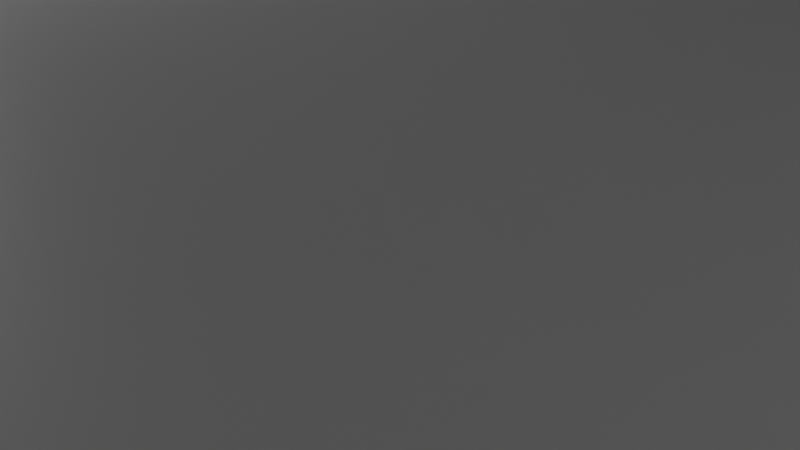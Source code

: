 # Source: untitled.blend  (saved by Blender 3.3.6; exported with 4.5.12 LTS)
import bpy
from mathutils import Matrix  # noqa: F401  (used for matrix-valued properties, if any)

bpy.ops.wm.read_factory_settings(use_empty=True)
scene = bpy.context.scene
scene.name = 'Scene'

# ---- collections
col_collection = bpy.data.collections.new('Collection'); scene.collection.children.link(col_collection)

# ---- materials (node trees are filled in below, after node groups)
mat_material = bpy.data.materials.new('Material')
mat_material.alpha_threshold = 0.0
mat_material.use_transparent_shadow = False
mat_material.roughness = 0.5
mat_material.line_color = (0.0, 0.0, 0.0, 1.0)

# ---- material node trees
mat_material.use_nodes = True; mat_material.node_tree.nodes.clear()
_N = mat_material.node_tree.nodes; _L = mat_material.node_tree.links
n0 = _N.new('ShaderNodeOutputMaterial'); n0.name = 'Material Output'; n0.location = (300, 300)
n1 = _N.new('ShaderNodeBsdfPrincipled'); n1.name = 'Principled BSDF'; n1.location = (10, 300)
n1.distribution = 'GGX'
n1.subsurface_method = 'RANDOM_WALK_SKIN'
n1.inputs[3].default_value = 1.45
n1.inputs[27].default_value = (0.0, 0.0, 0.0, 1.0)
n1.inputs[28].default_value = 1.0
_L.new(n1.outputs[0], n0.inputs[0])
n0.is_active_output = True

# ---- world
world_world = bpy.data.worlds.new('World'); scene.world = world_world
world_world.use_nodes = True; world_world.node_tree.nodes.clear()
_N = world_world.node_tree.nodes; _L = world_world.node_tree.links
n0 = _N.new('ShaderNodeOutputWorld'); n0.name = 'World Output'; n0.location = (300, 300)
n1 = _N.new('ShaderNodeBackground'); n1.name = 'Background'; n1.location = (10, 300)
n1.inputs[0].default_value = (0.05088, 0.05088, 0.05088, 1.0)
_L.new(n1.outputs[0], n0.inputs[0])
n0.is_active_output = True
world_world.color = (0.05088, 0.05088, 0.05088)
world_world.use_sun_shadow = False
world_world.sun_shadow_jitter_overblur = 0.0

# ---- cameras
cam_camera = bpy.data.cameras.new('Camera')
cam_camera.clip_end = 100.0
cam_camera.ortho_scale = 7.314

# ---- lights
light_light = bpy.data.lights.new('Light', 'POINT')
light_light.transmission_factor = 0.0
light_light.energy = 1000.0
light_light.shadow_soft_size = 0.1
light_light.shadow_maximum_resolution = 0.006
light_light.use_absolute_resolution = True
light_light_001 = bpy.data.lights.new('Light.001', 'POINT')
light_light_001.transmission_factor = 0.0
light_light_001.energy = 1000.0
light_light_001.shadow_soft_size = 0.1
light_light_001.shadow_maximum_resolution = 0.006
light_light_001.use_absolute_resolution = True

# ---- meshes
me_cube = bpy.data.meshes.new('Cube')
me_cube.from_pydata([(1.0, 1.0, 1.0), (1.0, 1.0, -1.0), (1.0, -1.0, 1.0), (1.0, -1.0, -1.0), (-1.0, 1.0, 1.0), (-1.0, 1.0, -1.0), (-1.0, -1.0, 1.0), (-1.0, -1.0, -1.0)], [], [(0, 4, 6, 2), (3, 2, 6, 7), (7, 6, 4, 5), (5, 1, 3, 7), (1, 0, 2, 3), (5, 4, 0, 1)])
_uv = me_cube.uv_layers.new(name='UVMap')
_uv.uv.foreach_set('vector', [0.625, 0.5, 0.875, 0.5, 0.875, 0.75, 0.625, 0.75, 0.375, 0.75, 0.625, 0.75, 0.625, 1.0, 0.375, 1.0, 0.375, 0.0, 0.625, 0.0, 0.625, 0.25, 0.375, 0.25, 0.125, 0.5, 0.375, 0.5, 0.375, 0.75, 0.125, 0.75, 0.375, 0.5, 0.625, 0.5, 0.625, 0.75, 0.375, 0.75, 0.375, 0.25, 0.625, 0.25, 0.625, 0.5, 0.375, 0.5])
me_cube.materials.append(mat_material)
me_cube.use_mirror_vertex_groups = False
me_cube.update()
me_cube_001 = bpy.data.meshes.new('Cube.001')
me_cube_001.from_pydata([(-1.0, -1.0, -1.0), (-1.0, -1.0, 1.0), (-1.0, 1.0, -1.0), (-1.0, 1.0, 1.0), (1.0, -0.4756, 0.3332), (1.0, -0.798, 0.8006), (1.0, 0.5018, 0.3389), (1.0, 0.798, 0.8006), (1.0, 1.0, 1.0), (1.0, 0.478, 0.2511), (1.0, -0.478, 0.2511), (1.0, -1.0, 1.0), (10.66, 0.798, 1.319), (10.66, 0.798, 1.15), (10.66, -0.798, 1.15), (10.66, -0.798, 1.319), (10.66, 4.215, 1.68), (10.66, 4.215, 0.7882), (10.66, -4.215, 0.7882), (10.66, -4.215, 1.68), (11.65, 1.144, 1.295), (11.65, 1.144, 1.028), (11.65, -1.144, 1.028), (11.65, -1.144, 1.295), (1.0, -1.0, -1.0), (1.0, 1.0, -1.0), (1.0, -0.798, 0.6317), (1.0, 0.798, 0.6317), (5.245, -0.478, 0.7845), (5.245, 0.478, 0.7845), (5.245, -0.4756, 0.8666), (5.245, 0.5018, 0.8723), (6.276, -0.478, 0.9148), (6.276, 0.478, 0.9148), (11.65, 4.215, 1.68), (11.65, 4.215, 0.7882), (11.65, -4.215, 0.7882), (11.65, -4.215, 1.68), (11.65, 1.45, 1.331), (11.65, 1.45, 0.9917), (11.65, -1.45, 0.9917), (11.65, -1.45, 1.331), (11.65, 1.45, 1.331), (11.65, 1.45, 0.9917), (11.65, -1.45, 0.9917), (11.65, -1.45, 1.331), (11.65, 1.144, 1.295), (11.65, 1.144, 1.028), (11.65, -1.144, 1.028), (11.65, -1.144, 1.295), (11.67, 1.45, 1.331), (11.67, 1.45, 0.9917), (11.67, -1.45, 0.9917), (11.67, -1.45, 1.331), (11.67, 1.144, 1.295), (11.67, 1.144, 1.028), (11.67, -1.144, 1.028), (11.67, -1.144, 1.295)], [], [(0, 1, 3, 2), (2, 3, 8, 25), (7, 5, 15, 12), (24, 11, 1, 0), (2, 25, 24, 0), (8, 3, 1, 11), (7, 27, 25, 8), (4, 10, 28, 30), (5, 7, 8, 11), (26, 5, 11, 24), (15, 14, 18, 19), (27, 7, 12, 13), (5, 26, 14, 15), (26, 27, 13, 14), (16, 19, 37, 34), (14, 13, 17, 18), (12, 15, 19, 16), (13, 12, 16, 17), (21, 20, 23, 22), (17, 16, 34, 35), (19, 18, 36, 37), (18, 17, 35, 36), (9, 10, 24, 25), (4, 6, 27, 26), (6, 9, 25, 27), (10, 4, 26, 24), (31, 30, 28, 29), (6, 4, 30, 31), (9, 6, 31, 29), (10, 9, 29, 28), (28, 29, 33, 32), (28, 32, 30), (29, 33, 31), (35, 34, 37, 36), (23, 20, 46, 49), (40, 39, 43, 44), (41, 40, 44, 45), (21, 22, 48, 47), (48, 49, 57, 56), (43, 42, 50, 51), (42, 45, 53, 50), (46, 47, 55, 54), (20, 21, 47, 46), (38, 41, 45, 42), (22, 23, 49, 48), (39, 38, 42, 43), (47, 48, 56, 55), (45, 44, 52, 53), (44, 43, 51, 52), (49, 46, 54, 57)])
_uv = me_cube_001.uv_layers.new(name='UVMap')
_uv.uv.foreach_set('vector', [0.375, 0.0, 0.625, 0.0, 0.625, 0.25, 0.375, 0.25, 0.375, 0.25, 0.625, 0.25, 0.625, 0.5, 0.375, 0.5, 0.5355, 0.5895, 0.5355, 0.6605, 0.5355, 0.6605, 0.5355, 0.5895, 0.375, 0.75, 0.625, 0.75, 0.625, 1.0, 0.375, 1.0, 0.125, 0.5, 0.375, 0.5, 0.375, 0.75, 0.125, 0.75, 0.625, 0.5, 0.875, 0.5, 0.875, 0.75, 0.625, 0.75, 0.5355, 0.5895, 0.4645, 0.5895, 0.375, 0.5, 0.625, 0.5, 0.4308, 0.6443, 0.4087, 0.6555, 0.4087, 0.6555, 0.4308, 0.6443, 0.5355, 0.6605, 0.5355, 0.5895, 0.625, 0.5, 0.625, 0.75, 0.4645, 0.6605, 0.5355, 0.6605, 0.625, 0.75, 0.375, 0.75, 0.5355, 0.6605, 0.4645, 0.6605, 0.4645, 0.6605, 0.5355, 0.6605, 0.4645, 0.5895, 0.5355, 0.5895, 0.5355, 0.5895, 0.4645, 0.5895, 0.5355, 0.6605, 0.4645, 0.6605, 0.4645, 0.6605, 0.5355, 0.6605, 0.4645, 0.6605, 0.4645, 0.5895, 0.4645, 0.5895, 0.4645, 0.6605, 0.5355, 0.5895, 0.5355, 0.6605, 0.5355, 0.6605, 0.5355, 0.5895, 0.4645, 0.6605, 0.4645, 0.5895, 0.4645, 0.5895, 0.4645, 0.6605, 0.5355, 0.5895, 0.5355, 0.6605, 0.5355, 0.6605, 0.5355, 0.5895, 0.4645, 0.5895, 0.5355, 0.5895, 0.5355, 0.5895, 0.4645, 0.5895, 0.4893, 0.5926, 0.5107, 0.5926, 0.5107, 0.6574, 0.4893, 0.6574, 0.4645, 0.5895, 0.5355, 0.5895, 0.5355, 0.5895, 0.4645, 0.5895, 0.5355, 0.6605, 0.4645, 0.6605, 0.4645, 0.6605, 0.5355, 0.6605, 0.4645, 0.6605, 0.4645, 0.5895, 0.4645, 0.5895, 0.4645, 0.6605, 0.4087, 0.5945, 0.4087, 0.6555, 0.375, 0.75, 0.375, 0.5, 0.4308, 0.6443, 0.4308, 0.6057, 0.4645, 0.5895, 0.4645, 0.6605, 0.4308, 0.6057, 0.4087, 0.5945, 0.375, 0.5, 0.4645, 0.5895, 0.4087, 0.6555, 0.4308, 0.6443, 0.4645, 0.6605, 0.375, 0.75, 0.4308, 0.6057, 0.4308, 0.6443, 0.4087, 0.6555, 0.4087, 0.5945, 0.4308, 0.6057, 0.4308, 0.6443, 0.4308, 0.6443, 0.4308, 0.6057, 0.4087, 0.5945, 0.4308, 0.6057, 0.4308, 0.6057, 0.4087, 0.5945, 0.4087, 0.6555, 0.4087, 0.5945, 0.4087, 0.5945, 0.4087, 0.6555, 0.4087, 0.6555, 0.4087, 0.5945, 0.4087, 0.5945, 0.4087, 0.6555, 0.4087, 0.6555, 0.4087, 0.6555, 0.4308, 0.6443, 0.4087, 0.5945, 0.4087, 0.5945, 0.4308, 0.6057, 0.4645, 0.5895, 0.5355, 0.5895, 0.5355, 0.6605, 0.4645, 0.6605, 0.5107, 0.6574, 0.5107, 0.5926, 0.5107, 0.5926, 0.5107, 0.6574, 0.4865, 0.6582, 0.4865, 0.5918, 0.4865, 0.5918, 0.4865, 0.6582, 0.5135, 0.6582, 0.4865, 0.6582, 0.4865, 0.6582, 0.5135, 0.6582, 0.4893, 0.5926, 0.4893, 0.6574, 0.4893, 0.6574, 0.4893, 0.5926, 0.4893, 0.6574, 0.5107, 0.6574, 0.5107, 0.6574, 0.4893, 0.6574, 0.4865, 0.5918, 0.5135, 0.5918, 0.5135, 0.5918, 0.4865, 0.5918, 0.5135, 0.5918, 0.5135, 0.6582, 0.5135, 0.6582, 0.5135, 0.5918, 0.5107, 0.5926, 0.4893, 0.5926, 0.4893, 0.5926, 0.5107, 0.5926, 0.5107, 0.5926, 0.4893, 0.5926, 0.4893, 0.5926, 0.5107, 0.5926, 0.5135, 0.5918, 0.5135, 0.6582, 0.5135, 0.6582, 0.5135, 0.5918, 0.4893, 0.6574, 0.5107, 0.6574, 0.5107, 0.6574, 0.4893, 0.6574, 0.4865, 0.5918, 0.5135, 0.5918, 0.5135, 0.5918, 0.4865, 0.5918, 0.4893, 0.5926, 0.4893, 0.6574, 0.4893, 0.6574, 0.4893, 0.5926, 0.5135, 0.6582, 0.4865, 0.6582, 0.4865, 0.6582, 0.5135, 0.6582, 0.4865, 0.6582, 0.4865, 0.5918, 0.4865, 0.5918, 0.4865, 0.6582, 0.5107, 0.6574, 0.5107, 0.5926, 0.5107, 0.5926, 0.5107, 0.6574])
me_cube_001.update()
me_circle = bpy.data.meshes.new('Circle')
me_circle.from_pydata([(0.0, 1.0, 0.0), (-0.1951, 0.9808, 0.0), (-0.3827, 0.9239, 0.0), (-0.5556, 0.8315, 0.0), (-0.7071, 0.7071, 0.0), (-0.8315, 0.5556, 0.0), (-0.9239, 0.3827, 0.0), (-0.9808, 0.1951, 0.0), (-1.0, 0.0, 0.0), (-0.9808, -0.1951, 0.0), (-0.9239, -0.3827, 0.0), (-0.8315, -0.5556, 0.0), (-0.7071, -0.7071, 0.0), (-0.5556, -0.8315, 0.0), (-0.3827, -0.9239, 0.0), (-0.1951, -0.9808, 0.0), (0.0, -1.0, 0.0), (0.1951, -0.9808, 0.0), (0.3827, -0.9239, 0.0), (0.5556, -0.8315, 0.0), (0.7071, -0.7071, 0.0), (0.8315, -0.5556, 0.0), (0.9239, -0.3827, 0.0), (0.9808, -0.1951, 0.0), (1.0, 0.0, 0.0), (0.9808, 0.1951, 0.0), (0.9239, 0.3827, 0.0), (0.8315, 0.5556, 0.0), (0.7071, 0.7071, 0.0), (0.5556, 0.8315, 0.0), (0.3827, 0.9239, 0.0), (0.1951, 0.9808, 0.0), (-5.14e-10, 0.9575, 0.0), (-0.1868, 0.9391, 0.0), (-0.3664, 0.8847, 0.0), (-0.532, 0.7962, 0.0), (-0.6771, 0.6771, 0.0), (-0.7962, 0.532, 0.0), (-0.8847, 0.3664, 0.0), (-0.9391, 0.1868, 0.0), (-0.9575, 6.326e-10, 0.0), (-0.9391, -0.1868, 0.0), (-0.8847, -0.3664, 0.0), (-0.7962, -0.532, 0.0), (-0.6771, -0.6771, 0.0), (-0.532, -0.7962, 0.0), (-0.3664, -0.8847, 0.0), (-0.1868, -0.9391, 0.0), (-5.14e-10, -0.9575, 0.0), (0.1868, -0.9391, 0.0), (0.3664, -0.8847, 0.0), (0.532, -0.7962, 0.0), (0.6771, -0.6771, 0.0), (0.7962, -0.532, 0.0), (0.8847, -0.3664, 0.0), (0.9391, -0.1868, 0.0), (0.9575, 6.326e-10, 0.0), (0.9391, 0.1868, 0.0), (0.8847, 0.3664, 0.0), (0.7962, 0.532, 0.0), (0.6771, 0.6771, 0.0), (0.532, 0.7962, 0.0), (0.3664, 0.8847, 0.0), (0.1868, 0.9391, 0.0), (-0.1951, 0.9808, 0.06668), (0.0, 1.0, 0.06668), (-0.3827, 0.9239, 0.06668), (-0.5556, 0.8315, 0.06668), (-0.7071, 0.7071, 0.06668), (-0.8315, 0.5556, 0.06668), (-0.9239, 0.3827, 0.06668), (-0.9808, 0.1951, 0.06668), (-1.0, 0.0, 0.06668), (-0.9808, -0.1951, 0.06668), (-0.9239, -0.3827, 0.06668), (-0.8315, -0.5556, 0.06668), (-0.7071, -0.7071, 0.06668), (-0.5556, -0.8315, 0.06668), (-0.3827, -0.9239, 0.06668), (-0.1951, -0.9808, 0.06668), (0.0, -1.0, 0.06668), (0.1951, -0.9808, 0.06668), (0.3827, -0.9239, 0.06668), (0.5556, -0.8315, 0.06668), (0.7071, -0.7071, 0.06668), (0.8315, -0.5556, 0.06668), (0.9239, -0.3827, 0.06668), (0.9808, -0.1951, 0.06668), (1.0, 0.0, 0.06668), (0.9808, 0.1951, 0.06668), (0.9239, 0.3827, 0.06668), (0.8315, 0.5556, 0.06668), (0.7071, 0.7071, 0.06668), (0.5556, 0.8315, 0.06668), (0.3827, 0.9239, 0.06668), (0.1951, 0.9808, 0.06668), (-0.1868, 0.9391, 0.06668), (-5.14e-10, 0.9575, 0.06668), (-0.3664, 0.8847, 0.06668), (-0.532, 0.7962, 0.06668), (-0.6771, 0.6771, 0.06668), (-0.7962, 0.532, 0.06668), (-0.8847, 0.3664, 0.06668), (-0.9391, 0.1868, 0.06668), (-0.9575, 6.326e-10, 0.06668), (-0.9391, -0.1868, 0.06668), (-0.8847, -0.3664, 0.06668), (-0.7962, -0.532, 0.06668), (-0.6771, -0.6771, 0.06668), (-0.532, -0.7962, 0.06668), (-0.3664, -0.8847, 0.06668), (-0.1868, -0.9391, 0.06668), (-5.14e-10, -0.9575, 0.06668), (0.1868, -0.9391, 0.06668), (0.3664, -0.8847, 0.06668), (0.532, -0.7962, 0.06668), (0.6771, -0.6771, 0.06668), (0.7962, -0.532, 0.06668), (0.8847, -0.3664, 0.06668), (0.9391, -0.1868, 0.06668), (0.9575, 6.326e-10, 0.06668), (0.9391, 0.1868, 0.06668), (0.8847, 0.3664, 0.06668), (0.7962, 0.532, 0.06668), (0.6771, 0.6771, 0.06668), (0.532, 0.7962, 0.06668), (0.3664, 0.8847, 0.06668), (0.1868, 0.9391, 0.06668)], [], [(17, 49, 48, 16), (4, 36, 35, 3), (31, 63, 62, 30), (18, 50, 49, 17), (5, 37, 36, 4), (0, 32, 63, 31), (19, 51, 50, 18), (6, 38, 37, 5), (20, 52, 51, 19), (7, 39, 38, 6), (21, 53, 52, 20), (8, 40, 39, 7), (22, 54, 53, 21), (9, 41, 40, 8), (23, 55, 54, 22), (10, 42, 41, 9), (24, 56, 55, 23), (11, 43, 42, 10), (25, 57, 56, 24), (12, 44, 43, 11), (26, 58, 57, 25), (13, 45, 44, 12), (27, 59, 58, 26), (14, 46, 45, 13), (1, 33, 32, 0), (28, 60, 59, 27), (15, 47, 46, 14), (2, 34, 33, 1), (29, 61, 60, 28), (16, 48, 47, 15), (3, 35, 34, 2), (30, 62, 61, 29), (81, 80, 112, 113), (68, 67, 99, 100), (95, 94, 126, 127), (82, 81, 113, 114), (69, 68, 100, 101), (65, 95, 127, 97), (83, 82, 114, 115), (70, 69, 101, 102), (84, 83, 115, 116), (71, 70, 102, 103), (85, 84, 116, 117), (72, 71, 103, 104), (86, 85, 117, 118), (73, 72, 104, 105), (87, 86, 118, 119), (74, 73, 105, 106), (88, 87, 119, 120), (75, 74, 106, 107), (89, 88, 120, 121), (76, 75, 107, 108), (90, 89, 121, 122), (77, 76, 108, 109), (91, 90, 122, 123), (78, 77, 109, 110), (64, 65, 97, 96), (92, 91, 123, 124), (79, 78, 110, 111), (66, 64, 96, 98), (93, 92, 124, 125), (80, 79, 111, 112), (67, 66, 98, 99), (94, 93, 125, 126), (34, 35, 99, 98), (9, 8, 72, 73), (61, 62, 126, 125), (35, 36, 100, 99), (10, 9, 73, 74), (62, 63, 127, 126), (36, 37, 101, 100), (11, 10, 74, 75), (63, 32, 97, 127), (37, 38, 102, 101), (12, 11, 75, 76), (38, 39, 103, 102), (13, 12, 76, 77), (39, 40, 104, 103), (14, 13, 77, 78), (40, 41, 105, 104), (15, 14, 78, 79), (41, 42, 106, 105), (16, 15, 79, 80), (42, 43, 107, 106), (17, 16, 80, 81), (43, 44, 108, 107), (18, 17, 81, 82), (44, 45, 109, 108), (19, 18, 82, 83), (45, 46, 110, 109), (20, 19, 83, 84), (46, 47, 111, 110), (21, 20, 84, 85), (47, 48, 112, 111), (22, 21, 85, 86), (48, 49, 113, 112), (23, 22, 86, 87), (49, 50, 114, 113), (24, 23, 87, 88), (50, 51, 115, 114), (25, 24, 88, 89), (51, 52, 116, 115), (26, 25, 89, 90), (52, 53, 117, 116), (27, 26, 90, 91), (1, 0, 65, 64), (53, 54, 118, 117), (28, 27, 91, 92), (2, 1, 64, 66), (54, 55, 119, 118), (29, 28, 92, 93), (3, 2, 66, 67), (55, 56, 120, 119), (30, 29, 93, 94), (4, 3, 67, 68), (56, 57, 121, 120), (31, 30, 94, 95), (5, 4, 68, 69), (57, 58, 122, 121), (0, 31, 95, 65), (6, 5, 69, 70), (58, 59, 123, 122), (32, 33, 96, 97), (7, 6, 70, 71), (59, 60, 124, 123), (33, 34, 98, 96), (8, 7, 71, 72), (60, 61, 125, 124)])
me_circle.polygons.foreach_set('use_smooth', [True] * 128)
_uv = me_circle.uv_layers.new(name='UVMap')
_uv.uv.foreach_set('vector', [0.0, 0.0, 0.0, 0.0, 0.0, 0.0, 0.0, 0.0, 0.0, 0.0, 0.0, 0.0, 0.0, 0.0, 0.0, 0.0, 0.0, 0.0, 0.0, 0.0, 0.0, 0.0, 0.0, 0.0, 0.0, 0.0, 0.0, 0.0, 0.0, 0.0, 0.0, 0.0, 0.0, 0.0, 0.0, 0.0, 0.0, 0.0, 0.0, 0.0, 0.0, 0.0, 0.0, 0.0, 0.0, 0.0, 0.0, 0.0, 0.0, 0.0, 0.0, 0.0, 0.0, 0.0, 0.0, 0.0, 0.0, 0.0, 0.0, 0.0, 0.0, 0.0, 0.0, 0.0, 0.0, 0.0, 0.0, 0.0, 0.0, 0.0, 0.0, 0.0, 0.0, 0.0, 0.0, 0.0, 0.0, 0.0, 0.0, 0.0, 0.0, 0.0, 0.0, 0.0, 0.0, 0.0, 0.0, 0.0, 0.0, 0.0, 0.0, 0.0, 0.0, 0.0, 0.0, 0.0, 0.0, 0.0, 0.0, 0.0, 0.0, 0.0, 0.0, 0.0, 0.0, 0.0, 0.0, 0.0, 0.0, 0.0, 0.0, 0.0, 0.0, 0.0, 0.0, 0.0, 0.0, 0.0, 0.0, 0.0, 0.0, 0.0, 0.0, 0.0, 0.0, 0.0, 0.0, 0.0, 0.0, 0.0, 0.0, 0.0, 0.0, 0.0, 0.0, 0.0, 0.0, 0.0, 0.0, 0.0, 0.0, 0.0, 0.0, 0.0, 0.0, 0.0, 0.0, 0.0, 0.0, 0.0, 0.0, 0.0, 0.0, 0.0, 0.0, 0.0, 0.0, 0.0, 0.0, 0.0, 0.0, 0.0, 0.0, 0.0, 0.0, 0.0, 0.0, 0.0, 0.0, 0.0, 0.0, 0.0, 0.0, 0.0, 0.0, 0.0, 0.0, 0.0, 0.0, 0.0, 0.0, 0.0, 0.0, 0.0, 0.0, 0.0, 0.0, 0.0, 0.0, 0.0, 0.0, 0.0, 0.0, 0.0, 0.0, 0.0, 0.0, 0.0, 0.0, 0.0, 0.0, 0.0, 0.0, 0.0, 0.0, 0.0, 0.0, 0.0, 0.0, 0.0, 0.0, 0.0, 0.0, 0.0, 0.0, 0.0, 0.0, 0.0, 0.0, 0.0, 0.0, 0.0, 0.0, 0.0, 0.0, 0.0, 0.0, 0.0, 0.0, 0.0, 0.0, 0.0, 0.0, 0.0, 0.0, 0.0, 0.0, 0.0, 0.0, 0.0, 0.0, 0.0, 0.0, 0.0, 0.0, 0.0, 0.0, 0.0, 0.0, 0.0, 0.0, 0.0, 0.0, 0.0, 0.0, 0.0, 0.0, 0.0, 0.0, 0.0, 0.0, 0.0, 0.0, 0.0, 0.0, 0.0, 0.0, 0.0, 0.0, 0.0, 0.0, 0.0, 0.0, 0.0, 0.0, 0.0, 0.0, 0.0, 0.0, 0.0, 0.0, 0.0, 0.0, 0.0, 0.0, 0.0, 0.0, 0.0, 0.0, 0.0, 0.0, 0.0, 0.0, 0.0, 0.0, 0.0, 0.0, 0.0, 0.0, 0.0, 0.0, 0.0, 0.0, 0.0, 0.0, 0.0, 0.0, 0.0, 0.0, 0.0, 0.0, 0.0, 0.0, 0.0, 0.0, 0.0, 0.0, 0.0, 0.0, 0.0, 0.0, 0.0, 0.0, 0.0, 0.0, 0.0, 0.0, 0.0, 0.0, 0.0, 0.0, 0.0, 0.0, 0.0, 0.0, 0.0, 0.0, 0.0, 0.0, 0.0, 0.0, 0.0, 0.0, 0.0, 0.0, 0.0, 0.0, 0.0, 0.0, 0.0, 0.0, 0.0, 0.0, 0.0, 0.0, 0.0, 0.0, 0.0, 0.0, 0.0, 0.0, 0.0, 0.0, 0.0, 0.0, 0.0, 0.0, 0.0, 0.0, 0.0, 0.0, 0.0, 0.0, 0.0, 0.0, 0.0, 0.0, 0.0, 0.0, 0.0, 0.0, 0.0, 0.0, 0.0, 0.0, 0.0, 0.0, 0.0, 0.0, 0.0, 0.0, 0.0, 0.0, 0.0, 0.0, 0.0, 0.0, 0.0, 0.0, 0.0, 0.0, 0.0, 0.0, 0.0, 0.0, 0.0, 0.0, 0.0, 0.0, 0.0, 0.0, 0.0, 0.0, 0.0, 0.0, 0.0, 0.0, 0.0, 0.0, 0.0, 0.0, 0.0, 0.0, 0.0, 0.0, 0.0, 0.0, 0.0, 0.0, 0.0, 0.0, 0.0, 0.0, 0.0, 0.0, 0.0, 0.0, 0.0, 0.0, 0.0, 0.0, 0.0, 0.0, 0.0, 0.0, 0.0, 0.0, 0.0, 0.0, 0.0, 0.0, 0.0, 0.0, 0.0, 0.0, 0.0, 0.0, 0.0, 0.0, 0.0, 0.0, 0.0, 0.0, 0.0, 0.0, 0.0, 0.0, 0.0, 0.0, 0.0, 0.0, 0.0, 0.0, 0.0, 0.0, 0.0, 0.0, 0.0, 0.0, 0.0, 0.0, 0.0, 0.0, 0.0, 0.0, 0.0, 0.0, 0.0, 0.0, 0.0, 0.0, 0.0, 0.0, 0.0, 0.0, 0.0, 0.0, 0.0, 0.0, 0.0, 0.0, 0.0, 0.0, 0.0, 0.0, 0.0, 0.0, 0.0, 0.0, 0.0, 0.0, 0.0, 0.0, 0.0, 0.0, 0.0, 0.0, 0.0, 0.0, 0.0, 0.0, 0.0, 0.0, 0.0, 0.0, 0.0, 0.0, 0.0, 0.0, 0.0, 0.0, 0.0, 0.0, 0.0, 0.0, 0.0, 0.0, 0.0, 0.0, 0.0, 0.0, 0.0, 0.0, 0.0, 0.0, 0.0, 0.0, 0.0, 0.0, 0.0, 0.0, 0.0, 0.0, 0.0, 0.0, 0.0, 0.0, 0.0, 0.0, 0.0, 0.0, 0.0, 0.0, 0.0, 0.0, 0.0, 0.0, 0.0, 0.0, 0.0, 0.0, 0.0, 0.0, 0.0, 0.0, 0.0, 0.0, 0.0, 0.0, 0.0, 0.0, 0.0, 0.0, 0.0, 0.0, 0.0, 0.0, 0.0, 0.0, 0.0, 0.0, 0.0, 0.0, 0.0, 0.0, 0.0, 0.0, 0.0, 0.0, 0.0, 0.0, 0.0, 0.0, 0.0, 0.0, 0.0, 0.0, 0.0, 0.0, 0.0, 0.0, 0.0, 0.0, 0.0, 0.0, 0.0, 0.0, 0.0, 0.0, 0.0, 0.0, 0.0, 0.0, 0.0, 0.0, 0.0, 0.0, 0.0, 0.0, 0.0, 0.0, 0.0, 0.0, 0.0, 0.0, 0.0, 0.0, 0.0, 0.0, 0.0, 0.0, 0.0, 0.0, 0.0, 0.0, 0.0, 0.0, 0.0, 0.0, 0.0, 0.0, 0.0, 0.0, 0.0, 0.0, 0.0, 0.0, 0.0, 0.0, 0.0, 0.0, 0.0, 0.0, 0.0, 0.0, 0.0, 0.0, 0.0, 0.0, 0.0, 0.0, 0.0, 0.0, 0.0, 0.0, 0.0, 0.0, 0.0, 0.0, 0.0, 0.0, 0.0, 0.0, 0.0, 0.0, 0.0, 0.0, 0.0, 0.0, 0.0, 0.0, 0.0, 0.0, 0.0, 0.0, 0.0, 0.0, 0.0, 0.0, 0.0, 0.0, 0.0, 0.0, 0.0, 0.0, 0.0, 0.0, 0.0, 0.0, 0.0, 0.0, 0.0, 0.0, 0.0, 0.0, 0.0, 0.0, 0.0, 0.0, 0.0, 0.0, 0.0, 0.0, 0.0, 0.0, 0.0, 0.0, 0.0, 0.0, 0.0, 0.0, 0.0, 0.0, 0.0, 0.0, 0.0, 0.0, 0.0, 0.0, 0.0, 0.0, 0.0, 0.0, 0.0, 0.0, 0.0, 0.0, 0.0, 0.0, 0.0, 0.0, 0.0, 0.0, 0.0, 0.0, 0.0, 0.0, 0.0, 0.0, 0.0, 0.0, 0.0, 0.0, 0.0, 0.0, 0.0, 0.0, 0.0, 0.0, 0.0, 0.0, 0.0, 0.0, 0.0, 0.0, 0.0, 0.0, 0.0, 0.0, 0.0, 0.0, 0.0, 0.0, 0.0, 0.0, 0.0, 0.0, 0.0, 0.0, 0.0, 0.0, 0.0, 0.0, 0.0, 0.0, 0.0, 0.0, 0.0, 0.0, 0.0, 0.0, 0.0, 0.0, 0.0, 0.0, 0.0, 0.0, 0.0, 0.0, 0.0, 0.0, 0.0, 0.0, 0.0, 0.0, 0.0, 0.0, 0.0, 0.0, 0.0, 0.0, 0.0, 0.0, 0.0, 0.0, 0.0, 0.0, 0.0, 0.0, 0.0, 0.0, 0.0, 0.0, 0.0, 0.0, 0.0, 0.0, 0.0, 0.0, 0.0, 0.0, 0.0, 0.0, 0.0, 0.0, 0.0, 0.0, 0.0, 0.0, 0.0, 0.0, 0.0, 0.0, 0.0, 0.0, 0.0, 0.0, 0.0, 0.0, 0.0, 0.0, 0.0, 0.0, 0.0, 0.0, 0.0, 0.0, 0.0, 0.0, 0.0, 0.0, 0.0, 0.0, 0.0, 0.0, 0.0, 0.0, 0.0, 0.0, 0.0, 0.0, 0.0, 0.0, 0.0, 0.0, 0.0, 0.0, 0.0, 0.0, 0.0, 0.0, 0.0, 0.0, 0.0, 0.0, 0.0, 0.0, 0.0, 0.0, 0.0, 0.0, 0.0, 0.0, 0.0, 0.0, 0.0, 0.0, 0.0, 0.0, 0.0, 0.0, 0.0, 0.0, 0.0, 0.0, 0.0, 0.0, 0.0, 0.0, 0.0, 0.0, 0.0, 0.0, 0.0, 0.0, 0.0, 0.0, 0.0, 0.0, 0.0, 0.0, 0.0, 0.0, 0.0, 0.0, 0.0, 0.0, 0.0, 0.0, 0.0, 0.0, 0.0, 0.0, 0.0, 0.0, 0.0, 0.0, 0.0, 0.0, 0.0, 0.0, 0.0, 0.0, 0.0, 0.0, 0.0, 0.0, 0.0, 0.0, 0.0, 0.0, 0.0, 0.0, 0.0, 0.0, 0.0, 0.0, 0.0, 0.0, 0.0, 0.0, 0.0, 0.0, 0.0, 0.0, 0.0, 0.0, 0.0, 0.0, 0.0, 0.0, 0.0, 0.0, 0.0, 0.0, 0.0, 0.0, 0.0, 0.0, 0.0, 0.0, 0.0, 0.0, 0.0, 0.0, 0.0, 0.0, 0.0, 0.0, 0.0, 0.0, 0.0, 0.0, 0.0, 0.0, 0.0, 0.0, 0.0, 0.0, 0.0, 0.0, 0.0, 0.0, 0.0, 0.0, 0.0, 0.0, 0.0, 0.0, 0.0, 0.0, 0.0, 0.0, 0.0])
me_circle.update()
me_cube_002 = bpy.data.meshes.new('Cube.002')
me_cube_002.from_pydata([(-1.0, -1.0, -1.0), (-1.0, -1.0, 1.0), (-1.0, 1.0, -1.0), (-1.0, 1.0, 1.0), (1.0, -0.4756, 0.3332), (1.0, -0.798, 0.8006), (1.0, 0.5018, 0.3389), (1.0, 0.798, 0.8006), (1.0, 1.0, 1.0), (1.0, 0.478, 0.2511), (1.0, -0.478, 0.2511), (1.0, -1.0, 1.0), (10.66, 0.798, 1.319), (10.66, 0.798, 1.15), (10.66, -0.798, 1.15), (10.66, -0.798, 1.319), (10.66, 4.215, 1.68), (10.66, 4.215, 0.7882), (10.66, -4.215, 0.7882), (10.66, -4.215, 1.68), (11.65, 1.144, 1.295), (11.65, 1.144, 1.028), (11.65, -1.144, 1.028), (11.65, -1.144, 1.295), (1.0, -1.0, -1.0), (1.0, 1.0, -1.0), (1.0, -0.798, 0.6317), (1.0, 0.798, 0.6317), (5.245, -0.478, 0.7845), (5.245, 0.478, 0.7845), (5.245, -0.4756, 0.8666), (5.245, 0.5018, 0.8723), (6.276, -0.478, 0.9148), (6.276, 0.478, 0.9148), (11.65, 4.215, 1.68), (11.65, 4.215, 0.7882), (11.65, -4.215, 0.7882), (11.65, -4.215, 1.68), (11.65, 1.45, 1.331), (11.65, 1.45, 0.9917), (11.65, -1.45, 0.9917), (11.65, -1.45, 1.331), (11.65, 1.45, 1.331), (11.65, 1.45, 0.9917), (11.65, -1.45, 0.9917), (11.65, -1.45, 1.331), (11.65, 1.144, 1.295), (11.65, 1.144, 1.028), (11.65, -1.144, 1.028), (11.65, -1.144, 1.295), (11.67, 1.45, 1.331), (11.67, 1.45, 0.9917), (11.67, -1.45, 0.9917), (11.67, -1.45, 1.331), (11.67, 1.144, 1.295), (11.67, 1.144, 1.028), (11.67, -1.144, 1.028), (11.67, -1.144, 1.295)], [], [(0, 1, 3, 2), (2, 3, 8, 25), (7, 5, 15, 12), (24, 11, 1, 0), (2, 25, 24, 0), (8, 3, 1, 11), (7, 27, 25, 8), (4, 10, 28, 30), (5, 7, 8, 11), (26, 5, 11, 24), (15, 14, 18, 19), (27, 7, 12, 13), (5, 26, 14, 15), (26, 27, 13, 14), (16, 19, 37, 34), (14, 13, 17, 18), (12, 15, 19, 16), (13, 12, 16, 17), (21, 20, 23, 22), (17, 16, 34, 35), (19, 18, 36, 37), (18, 17, 35, 36), (9, 10, 24, 25), (4, 6, 27, 26), (6, 9, 25, 27), (10, 4, 26, 24), (31, 30, 28, 29), (6, 4, 30, 31), (9, 6, 31, 29), (10, 9, 29, 28), (28, 29, 33, 32), (28, 32, 30), (29, 33, 31), (35, 34, 37, 36), (23, 20, 46, 49), (40, 39, 43, 44), (41, 40, 44, 45), (21, 22, 48, 47), (48, 49, 57, 56), (43, 42, 50, 51), (42, 45, 53, 50), (46, 47, 55, 54), (20, 21, 47, 46), (38, 41, 45, 42), (22, 23, 49, 48), (39, 38, 42, 43), (47, 48, 56, 55), (45, 44, 52, 53), (44, 43, 51, 52), (49, 46, 54, 57)])
_uv = me_cube_002.uv_layers.new(name='UVMap')
_uv.uv.foreach_set('vector', [0.375, 0.0, 0.625, 0.0, 0.625, 0.25, 0.375, 0.25, 0.375, 0.25, 0.625, 0.25, 0.625, 0.5, 0.375, 0.5, 0.5355, 0.5895, 0.5355, 0.6605, 0.5355, 0.6605, 0.5355, 0.5895, 0.375, 0.75, 0.625, 0.75, 0.625, 1.0, 0.375, 1.0, 0.125, 0.5, 0.375, 0.5, 0.375, 0.75, 0.125, 0.75, 0.625, 0.5, 0.875, 0.5, 0.875, 0.75, 0.625, 0.75, 0.5355, 0.5895, 0.4645, 0.5895, 0.375, 0.5, 0.625, 0.5, 0.4308, 0.6443, 0.4087, 0.6555, 0.4087, 0.6555, 0.4308, 0.6443, 0.5355, 0.6605, 0.5355, 0.5895, 0.625, 0.5, 0.625, 0.75, 0.4645, 0.6605, 0.5355, 0.6605, 0.625, 0.75, 0.375, 0.75, 0.5355, 0.6605, 0.4645, 0.6605, 0.4645, 0.6605, 0.5355, 0.6605, 0.4645, 0.5895, 0.5355, 0.5895, 0.5355, 0.5895, 0.4645, 0.5895, 0.5355, 0.6605, 0.4645, 0.6605, 0.4645, 0.6605, 0.5355, 0.6605, 0.4645, 0.6605, 0.4645, 0.5895, 0.4645, 0.5895, 0.4645, 0.6605, 0.5355, 0.5895, 0.5355, 0.6605, 0.5355, 0.6605, 0.5355, 0.5895, 0.4645, 0.6605, 0.4645, 0.5895, 0.4645, 0.5895, 0.4645, 0.6605, 0.5355, 0.5895, 0.5355, 0.6605, 0.5355, 0.6605, 0.5355, 0.5895, 0.4645, 0.5895, 0.5355, 0.5895, 0.5355, 0.5895, 0.4645, 0.5895, 0.4893, 0.5926, 0.5107, 0.5926, 0.5107, 0.6574, 0.4893, 0.6574, 0.4645, 0.5895, 0.5355, 0.5895, 0.5355, 0.5895, 0.4645, 0.5895, 0.5355, 0.6605, 0.4645, 0.6605, 0.4645, 0.6605, 0.5355, 0.6605, 0.4645, 0.6605, 0.4645, 0.5895, 0.4645, 0.5895, 0.4645, 0.6605, 0.4087, 0.5945, 0.4087, 0.6555, 0.375, 0.75, 0.375, 0.5, 0.4308, 0.6443, 0.4308, 0.6057, 0.4645, 0.5895, 0.4645, 0.6605, 0.4308, 0.6057, 0.4087, 0.5945, 0.375, 0.5, 0.4645, 0.5895, 0.4087, 0.6555, 0.4308, 0.6443, 0.4645, 0.6605, 0.375, 0.75, 0.4308, 0.6057, 0.4308, 0.6443, 0.4087, 0.6555, 0.4087, 0.5945, 0.4308, 0.6057, 0.4308, 0.6443, 0.4308, 0.6443, 0.4308, 0.6057, 0.4087, 0.5945, 0.4308, 0.6057, 0.4308, 0.6057, 0.4087, 0.5945, 0.4087, 0.6555, 0.4087, 0.5945, 0.4087, 0.5945, 0.4087, 0.6555, 0.4087, 0.6555, 0.4087, 0.5945, 0.4087, 0.5945, 0.4087, 0.6555, 0.4087, 0.6555, 0.4087, 0.6555, 0.4308, 0.6443, 0.4087, 0.5945, 0.4087, 0.5945, 0.4308, 0.6057, 0.4645, 0.5895, 0.5355, 0.5895, 0.5355, 0.6605, 0.4645, 0.6605, 0.5107, 0.6574, 0.5107, 0.5926, 0.5107, 0.5926, 0.5107, 0.6574, 0.4865, 0.6582, 0.4865, 0.5918, 0.4865, 0.5918, 0.4865, 0.6582, 0.5135, 0.6582, 0.4865, 0.6582, 0.4865, 0.6582, 0.5135, 0.6582, 0.4893, 0.5926, 0.4893, 0.6574, 0.4893, 0.6574, 0.4893, 0.5926, 0.4893, 0.6574, 0.5107, 0.6574, 0.5107, 0.6574, 0.4893, 0.6574, 0.4865, 0.5918, 0.5135, 0.5918, 0.5135, 0.5918, 0.4865, 0.5918, 0.5135, 0.5918, 0.5135, 0.6582, 0.5135, 0.6582, 0.5135, 0.5918, 0.5107, 0.5926, 0.4893, 0.5926, 0.4893, 0.5926, 0.5107, 0.5926, 0.5107, 0.5926, 0.4893, 0.5926, 0.4893, 0.5926, 0.5107, 0.5926, 0.5135, 0.5918, 0.5135, 0.6582, 0.5135, 0.6582, 0.5135, 0.5918, 0.4893, 0.6574, 0.5107, 0.6574, 0.5107, 0.6574, 0.4893, 0.6574, 0.4865, 0.5918, 0.5135, 0.5918, 0.5135, 0.5918, 0.4865, 0.5918, 0.4893, 0.5926, 0.4893, 0.6574, 0.4893, 0.6574, 0.4893, 0.5926, 0.5135, 0.6582, 0.4865, 0.6582, 0.4865, 0.6582, 0.5135, 0.6582, 0.4865, 0.6582, 0.4865, 0.5918, 0.4865, 0.5918, 0.4865, 0.6582, 0.5107, 0.6574, 0.5107, 0.5926, 0.5107, 0.5926, 0.5107, 0.6574])
me_cube_002.update()
me_circle_001 = bpy.data.meshes.new('Circle.001')
me_circle_001.from_pydata([(0.0, 1.0, 0.0), (-0.1951, 0.9808, 0.0), (-0.3827, 0.9239, 0.0), (-0.5556, 0.8315, 0.0), (-0.7071, 0.7071, 0.0), (-0.8315, 0.5556, 0.0), (-0.9239, 0.3827, 0.0), (-0.9808, 0.1951, 0.0), (-1.0, 0.0, 0.0), (-0.9808, -0.1951, 0.0), (-0.9239, -0.3827, 0.0), (-0.8315, -0.5556, 0.0), (-0.7071, -0.7071, 0.0), (-0.5556, -0.8315, 0.0), (-0.3827, -0.9239, 0.0), (-0.1951, -0.9808, 0.0), (0.0, -1.0, 0.0), (0.1951, -0.9808, 0.0), (0.3827, -0.9239, 0.0), (0.5556, -0.8315, 0.0), (0.7071, -0.7071, 0.0), (0.8315, -0.5556, 0.0), (0.9239, -0.3827, 0.0), (0.9808, -0.1951, 0.0), (1.0, 0.0, 0.0), (0.9808, 0.1951, 0.0), (0.9239, 0.3827, 0.0), (0.8315, 0.5556, 0.0), (0.7071, 0.7071, 0.0), (0.5556, 0.8315, 0.0), (0.3827, 0.9239, 0.0), (0.1951, 0.9808, 0.0), (-5.14e-10, 0.9575, 0.0), (-0.1868, 0.9391, 0.0), (-0.3664, 0.8847, 0.0), (-0.532, 0.7962, 0.0), (-0.6771, 0.6771, 0.0), (-0.7962, 0.532, 0.0), (-0.8847, 0.3664, 0.0), (-0.9391, 0.1868, 0.0), (-0.9575, 6.326e-10, 0.0), (-0.9391, -0.1868, 0.0), (-0.8847, -0.3664, 0.0), (-0.7962, -0.532, 0.0), (-0.6771, -0.6771, 0.0), (-0.532, -0.7962, 0.0), (-0.3664, -0.8847, 0.0), (-0.1868, -0.9391, 0.0), (-5.14e-10, -0.9575, 0.0), (0.1868, -0.9391, 0.0), (0.3664, -0.8847, 0.0), (0.532, -0.7962, 0.0), (0.6771, -0.6771, 0.0), (0.7962, -0.532, 0.0), (0.8847, -0.3664, 0.0), (0.9391, -0.1868, 0.0), (0.9575, 6.326e-10, 0.0), (0.9391, 0.1868, 0.0), (0.8847, 0.3664, 0.0), (0.7962, 0.532, 0.0), (0.6771, 0.6771, 0.0), (0.532, 0.7962, 0.0), (0.3664, 0.8847, 0.0), (0.1868, 0.9391, 0.0), (-0.1951, 0.9808, 0.06668), (0.0, 1.0, 0.06668), (-0.3827, 0.9239, 0.06668), (-0.5556, 0.8315, 0.06668), (-0.7071, 0.7071, 0.06668), (-0.8315, 0.5556, 0.06668), (-0.9239, 0.3827, 0.06668), (-0.9808, 0.1951, 0.06668), (-1.0, 0.0, 0.06668), (-0.9808, -0.1951, 0.06668), (-0.9239, -0.3827, 0.06668), (-0.8315, -0.5556, 0.06668), (-0.7071, -0.7071, 0.06668), (-0.5556, -0.8315, 0.06668), (-0.3827, -0.9239, 0.06668), (-0.1951, -0.9808, 0.06668), (0.0, -1.0, 0.06668), (0.1951, -0.9808, 0.06668), (0.3827, -0.9239, 0.06668), (0.5556, -0.8315, 0.06668), (0.7071, -0.7071, 0.06668), (0.8315, -0.5556, 0.06668), (0.9239, -0.3827, 0.06668), (0.9808, -0.1951, 0.06668), (1.0, 0.0, 0.06668), (0.9808, 0.1951, 0.06668), (0.9239, 0.3827, 0.06668), (0.8315, 0.5556, 0.06668), (0.7071, 0.7071, 0.06668), (0.5556, 0.8315, 0.06668), (0.3827, 0.9239, 0.06668), (0.1951, 0.9808, 0.06668), (-0.1868, 0.9391, 0.06668), (-5.14e-10, 0.9575, 0.06668), (-0.3664, 0.8847, 0.06668), (-0.532, 0.7962, 0.06668), (-0.6771, 0.6771, 0.06668), (-0.7962, 0.532, 0.06668), (-0.8847, 0.3664, 0.06668), (-0.9391, 0.1868, 0.06668), (-0.9575, 6.326e-10, 0.06668), (-0.9391, -0.1868, 0.06668), (-0.8847, -0.3664, 0.06668), (-0.7962, -0.532, 0.06668), (-0.6771, -0.6771, 0.06668), (-0.532, -0.7962, 0.06668), (-0.3664, -0.8847, 0.06668), (-0.1868, -0.9391, 0.06668), (-5.14e-10, -0.9575, 0.06668), (0.1868, -0.9391, 0.06668), (0.3664, -0.8847, 0.06668), (0.532, -0.7962, 0.06668), (0.6771, -0.6771, 0.06668), (0.7962, -0.532, 0.06668), (0.8847, -0.3664, 0.06668), (0.9391, -0.1868, 0.06668), (0.9575, 6.326e-10, 0.06668), (0.9391, 0.1868, 0.06668), (0.8847, 0.3664, 0.06668), (0.7962, 0.532, 0.06668), (0.6771, 0.6771, 0.06668), (0.532, 0.7962, 0.06668), (0.3664, 0.8847, 0.06668), (0.1868, 0.9391, 0.06668)], [], [(17, 49, 48, 16), (4, 36, 35, 3), (31, 63, 62, 30), (18, 50, 49, 17), (5, 37, 36, 4), (0, 32, 63, 31), (19, 51, 50, 18), (6, 38, 37, 5), (20, 52, 51, 19), (7, 39, 38, 6), (21, 53, 52, 20), (8, 40, 39, 7), (22, 54, 53, 21), (9, 41, 40, 8), (23, 55, 54, 22), (10, 42, 41, 9), (24, 56, 55, 23), (11, 43, 42, 10), (25, 57, 56, 24), (12, 44, 43, 11), (26, 58, 57, 25), (13, 45, 44, 12), (27, 59, 58, 26), (14, 46, 45, 13), (1, 33, 32, 0), (28, 60, 59, 27), (15, 47, 46, 14), (2, 34, 33, 1), (29, 61, 60, 28), (16, 48, 47, 15), (3, 35, 34, 2), (30, 62, 61, 29), (81, 80, 112, 113), (68, 67, 99, 100), (95, 94, 126, 127), (82, 81, 113, 114), (69, 68, 100, 101), (65, 95, 127, 97), (83, 82, 114, 115), (70, 69, 101, 102), (84, 83, 115, 116), (71, 70, 102, 103), (85, 84, 116, 117), (72, 71, 103, 104), (86, 85, 117, 118), (73, 72, 104, 105), (87, 86, 118, 119), (74, 73, 105, 106), (88, 87, 119, 120), (75, 74, 106, 107), (89, 88, 120, 121), (76, 75, 107, 108), (90, 89, 121, 122), (77, 76, 108, 109), (91, 90, 122, 123), (78, 77, 109, 110), (64, 65, 97, 96), (92, 91, 123, 124), (79, 78, 110, 111), (66, 64, 96, 98), (93, 92, 124, 125), (80, 79, 111, 112), (67, 66, 98, 99), (94, 93, 125, 126), (34, 35, 99, 98), (9, 8, 72, 73), (61, 62, 126, 125), (35, 36, 100, 99), (10, 9, 73, 74), (62, 63, 127, 126), (36, 37, 101, 100), (11, 10, 74, 75), (63, 32, 97, 127), (37, 38, 102, 101), (12, 11, 75, 76), (38, 39, 103, 102), (13, 12, 76, 77), (39, 40, 104, 103), (14, 13, 77, 78), (40, 41, 105, 104), (15, 14, 78, 79), (41, 42, 106, 105), (16, 15, 79, 80), (42, 43, 107, 106), (17, 16, 80, 81), (43, 44, 108, 107), (18, 17, 81, 82), (44, 45, 109, 108), (19, 18, 82, 83), (45, 46, 110, 109), (20, 19, 83, 84), (46, 47, 111, 110), (21, 20, 84, 85), (47, 48, 112, 111), (22, 21, 85, 86), (48, 49, 113, 112), (23, 22, 86, 87), (49, 50, 114, 113), (24, 23, 87, 88), (50, 51, 115, 114), (25, 24, 88, 89), (51, 52, 116, 115), (26, 25, 89, 90), (52, 53, 117, 116), (27, 26, 90, 91), (1, 0, 65, 64), (53, 54, 118, 117), (28, 27, 91, 92), (2, 1, 64, 66), (54, 55, 119, 118), (29, 28, 92, 93), (3, 2, 66, 67), (55, 56, 120, 119), (30, 29, 93, 94), (4, 3, 67, 68), (56, 57, 121, 120), (31, 30, 94, 95), (5, 4, 68, 69), (57, 58, 122, 121), (0, 31, 95, 65), (6, 5, 69, 70), (58, 59, 123, 122), (32, 33, 96, 97), (7, 6, 70, 71), (59, 60, 124, 123), (33, 34, 98, 96), (8, 7, 71, 72), (60, 61, 125, 124)])
me_circle_001.polygons.foreach_set('use_smooth', [True] * 128)
_uv = me_circle_001.uv_layers.new(name='UVMap')
_uv.uv.foreach_set('vector', [0.0, 0.0, 0.0, 0.0, 0.0, 0.0, 0.0, 0.0, 0.0, 0.0, 0.0, 0.0, 0.0, 0.0, 0.0, 0.0, 0.0, 0.0, 0.0, 0.0, 0.0, 0.0, 0.0, 0.0, 0.0, 0.0, 0.0, 0.0, 0.0, 0.0, 0.0, 0.0, 0.0, 0.0, 0.0, 0.0, 0.0, 0.0, 0.0, 0.0, 0.0, 0.0, 0.0, 0.0, 0.0, 0.0, 0.0, 0.0, 0.0, 0.0, 0.0, 0.0, 0.0, 0.0, 0.0, 0.0, 0.0, 0.0, 0.0, 0.0, 0.0, 0.0, 0.0, 0.0, 0.0, 0.0, 0.0, 0.0, 0.0, 0.0, 0.0, 0.0, 0.0, 0.0, 0.0, 0.0, 0.0, 0.0, 0.0, 0.0, 0.0, 0.0, 0.0, 0.0, 0.0, 0.0, 0.0, 0.0, 0.0, 0.0, 0.0, 0.0, 0.0, 0.0, 0.0, 0.0, 0.0, 0.0, 0.0, 0.0, 0.0, 0.0, 0.0, 0.0, 0.0, 0.0, 0.0, 0.0, 0.0, 0.0, 0.0, 0.0, 0.0, 0.0, 0.0, 0.0, 0.0, 0.0, 0.0, 0.0, 0.0, 0.0, 0.0, 0.0, 0.0, 0.0, 0.0, 0.0, 0.0, 0.0, 0.0, 0.0, 0.0, 0.0, 0.0, 0.0, 0.0, 0.0, 0.0, 0.0, 0.0, 0.0, 0.0, 0.0, 0.0, 0.0, 0.0, 0.0, 0.0, 0.0, 0.0, 0.0, 0.0, 0.0, 0.0, 0.0, 0.0, 0.0, 0.0, 0.0, 0.0, 0.0, 0.0, 0.0, 0.0, 0.0, 0.0, 0.0, 0.0, 0.0, 0.0, 0.0, 0.0, 0.0, 0.0, 0.0, 0.0, 0.0, 0.0, 0.0, 0.0, 0.0, 0.0, 0.0, 0.0, 0.0, 0.0, 0.0, 0.0, 0.0, 0.0, 0.0, 0.0, 0.0, 0.0, 0.0, 0.0, 0.0, 0.0, 0.0, 0.0, 0.0, 0.0, 0.0, 0.0, 0.0, 0.0, 0.0, 0.0, 0.0, 0.0, 0.0, 0.0, 0.0, 0.0, 0.0, 0.0, 0.0, 0.0, 0.0, 0.0, 0.0, 0.0, 0.0, 0.0, 0.0, 0.0, 0.0, 0.0, 0.0, 0.0, 0.0, 0.0, 0.0, 0.0, 0.0, 0.0, 0.0, 0.0, 0.0, 0.0, 0.0, 0.0, 0.0, 0.0, 0.0, 0.0, 0.0, 0.0, 0.0, 0.0, 0.0, 0.0, 0.0, 0.0, 0.0, 0.0, 0.0, 0.0, 0.0, 0.0, 0.0, 0.0, 0.0, 0.0, 0.0, 0.0, 0.0, 0.0, 0.0, 0.0, 0.0, 0.0, 0.0, 0.0, 0.0, 0.0, 0.0, 0.0, 0.0, 0.0, 0.0, 0.0, 0.0, 0.0, 0.0, 0.0, 0.0, 0.0, 0.0, 0.0, 0.0, 0.0, 0.0, 0.0, 0.0, 0.0, 0.0, 0.0, 0.0, 0.0, 0.0, 0.0, 0.0, 0.0, 0.0, 0.0, 0.0, 0.0, 0.0, 0.0, 0.0, 0.0, 0.0, 0.0, 0.0, 0.0, 0.0, 0.0, 0.0, 0.0, 0.0, 0.0, 0.0, 0.0, 0.0, 0.0, 0.0, 0.0, 0.0, 0.0, 0.0, 0.0, 0.0, 0.0, 0.0, 0.0, 0.0, 0.0, 0.0, 0.0, 0.0, 0.0, 0.0, 0.0, 0.0, 0.0, 0.0, 0.0, 0.0, 0.0, 0.0, 0.0, 0.0, 0.0, 0.0, 0.0, 0.0, 0.0, 0.0, 0.0, 0.0, 0.0, 0.0, 0.0, 0.0, 0.0, 0.0, 0.0, 0.0, 0.0, 0.0, 0.0, 0.0, 0.0, 0.0, 0.0, 0.0, 0.0, 0.0, 0.0, 0.0, 0.0, 0.0, 0.0, 0.0, 0.0, 0.0, 0.0, 0.0, 0.0, 0.0, 0.0, 0.0, 0.0, 0.0, 0.0, 0.0, 0.0, 0.0, 0.0, 0.0, 0.0, 0.0, 0.0, 0.0, 0.0, 0.0, 0.0, 0.0, 0.0, 0.0, 0.0, 0.0, 0.0, 0.0, 0.0, 0.0, 0.0, 0.0, 0.0, 0.0, 0.0, 0.0, 0.0, 0.0, 0.0, 0.0, 0.0, 0.0, 0.0, 0.0, 0.0, 0.0, 0.0, 0.0, 0.0, 0.0, 0.0, 0.0, 0.0, 0.0, 0.0, 0.0, 0.0, 0.0, 0.0, 0.0, 0.0, 0.0, 0.0, 0.0, 0.0, 0.0, 0.0, 0.0, 0.0, 0.0, 0.0, 0.0, 0.0, 0.0, 0.0, 0.0, 0.0, 0.0, 0.0, 0.0, 0.0, 0.0, 0.0, 0.0, 0.0, 0.0, 0.0, 0.0, 0.0, 0.0, 0.0, 0.0, 0.0, 0.0, 0.0, 0.0, 0.0, 0.0, 0.0, 0.0, 0.0, 0.0, 0.0, 0.0, 0.0, 0.0, 0.0, 0.0, 0.0, 0.0, 0.0, 0.0, 0.0, 0.0, 0.0, 0.0, 0.0, 0.0, 0.0, 0.0, 0.0, 0.0, 0.0, 0.0, 0.0, 0.0, 0.0, 0.0, 0.0, 0.0, 0.0, 0.0, 0.0, 0.0, 0.0, 0.0, 0.0, 0.0, 0.0, 0.0, 0.0, 0.0, 0.0, 0.0, 0.0, 0.0, 0.0, 0.0, 0.0, 0.0, 0.0, 0.0, 0.0, 0.0, 0.0, 0.0, 0.0, 0.0, 0.0, 0.0, 0.0, 0.0, 0.0, 0.0, 0.0, 0.0, 0.0, 0.0, 0.0, 0.0, 0.0, 0.0, 0.0, 0.0, 0.0, 0.0, 0.0, 0.0, 0.0, 0.0, 0.0, 0.0, 0.0, 0.0, 0.0, 0.0, 0.0, 0.0, 0.0, 0.0, 0.0, 0.0, 0.0, 0.0, 0.0, 0.0, 0.0, 0.0, 0.0, 0.0, 0.0, 0.0, 0.0, 0.0, 0.0, 0.0, 0.0, 0.0, 0.0, 0.0, 0.0, 0.0, 0.0, 0.0, 0.0, 0.0, 0.0, 0.0, 0.0, 0.0, 0.0, 0.0, 0.0, 0.0, 0.0, 0.0, 0.0, 0.0, 0.0, 0.0, 0.0, 0.0, 0.0, 0.0, 0.0, 0.0, 0.0, 0.0, 0.0, 0.0, 0.0, 0.0, 0.0, 0.0, 0.0, 0.0, 0.0, 0.0, 0.0, 0.0, 0.0, 0.0, 0.0, 0.0, 0.0, 0.0, 0.0, 0.0, 0.0, 0.0, 0.0, 0.0, 0.0, 0.0, 0.0, 0.0, 0.0, 0.0, 0.0, 0.0, 0.0, 0.0, 0.0, 0.0, 0.0, 0.0, 0.0, 0.0, 0.0, 0.0, 0.0, 0.0, 0.0, 0.0, 0.0, 0.0, 0.0, 0.0, 0.0, 0.0, 0.0, 0.0, 0.0, 0.0, 0.0, 0.0, 0.0, 0.0, 0.0, 0.0, 0.0, 0.0, 0.0, 0.0, 0.0, 0.0, 0.0, 0.0, 0.0, 0.0, 0.0, 0.0, 0.0, 0.0, 0.0, 0.0, 0.0, 0.0, 0.0, 0.0, 0.0, 0.0, 0.0, 0.0, 0.0, 0.0, 0.0, 0.0, 0.0, 0.0, 0.0, 0.0, 0.0, 0.0, 0.0, 0.0, 0.0, 0.0, 0.0, 0.0, 0.0, 0.0, 0.0, 0.0, 0.0, 0.0, 0.0, 0.0, 0.0, 0.0, 0.0, 0.0, 0.0, 0.0, 0.0, 0.0, 0.0, 0.0, 0.0, 0.0, 0.0, 0.0, 0.0, 0.0, 0.0, 0.0, 0.0, 0.0, 0.0, 0.0, 0.0, 0.0, 0.0, 0.0, 0.0, 0.0, 0.0, 0.0, 0.0, 0.0, 0.0, 0.0, 0.0, 0.0, 0.0, 0.0, 0.0, 0.0, 0.0, 0.0, 0.0, 0.0, 0.0, 0.0, 0.0, 0.0, 0.0, 0.0, 0.0, 0.0, 0.0, 0.0, 0.0, 0.0, 0.0, 0.0, 0.0, 0.0, 0.0, 0.0, 0.0, 0.0, 0.0, 0.0, 0.0, 0.0, 0.0, 0.0, 0.0, 0.0, 0.0, 0.0, 0.0, 0.0, 0.0, 0.0, 0.0, 0.0, 0.0, 0.0, 0.0, 0.0, 0.0, 0.0, 0.0, 0.0, 0.0, 0.0, 0.0, 0.0, 0.0, 0.0, 0.0, 0.0, 0.0, 0.0, 0.0, 0.0, 0.0, 0.0, 0.0, 0.0, 0.0, 0.0, 0.0, 0.0, 0.0, 0.0, 0.0, 0.0, 0.0, 0.0, 0.0, 0.0, 0.0, 0.0, 0.0, 0.0, 0.0, 0.0, 0.0, 0.0, 0.0, 0.0, 0.0, 0.0, 0.0, 0.0, 0.0, 0.0, 0.0, 0.0, 0.0, 0.0, 0.0, 0.0, 0.0, 0.0, 0.0, 0.0, 0.0, 0.0, 0.0, 0.0, 0.0, 0.0, 0.0, 0.0, 0.0, 0.0, 0.0, 0.0, 0.0, 0.0, 0.0, 0.0, 0.0, 0.0, 0.0, 0.0, 0.0, 0.0, 0.0, 0.0, 0.0, 0.0, 0.0, 0.0, 0.0, 0.0, 0.0, 0.0, 0.0, 0.0, 0.0, 0.0, 0.0, 0.0, 0.0, 0.0, 0.0, 0.0, 0.0, 0.0, 0.0, 0.0, 0.0, 0.0, 0.0, 0.0, 0.0, 0.0, 0.0, 0.0, 0.0, 0.0, 0.0, 0.0, 0.0, 0.0, 0.0, 0.0, 0.0, 0.0, 0.0, 0.0, 0.0, 0.0, 0.0, 0.0, 0.0, 0.0, 0.0, 0.0, 0.0, 0.0, 0.0, 0.0, 0.0, 0.0, 0.0, 0.0, 0.0, 0.0, 0.0, 0.0, 0.0, 0.0, 0.0, 0.0, 0.0, 0.0, 0.0, 0.0, 0.0, 0.0, 0.0, 0.0, 0.0, 0.0, 0.0, 0.0, 0.0, 0.0, 0.0, 0.0, 0.0, 0.0, 0.0, 0.0, 0.0, 0.0, 0.0, 0.0, 0.0, 0.0, 0.0, 0.0, 0.0, 0.0, 0.0, 0.0, 0.0, 0.0, 0.0, 0.0, 0.0, 0.0, 0.0, 0.0, 0.0, 0.0, 0.0, 0.0, 0.0, 0.0, 0.0, 0.0, 0.0, 0.0, 0.0, 0.0, 0.0, 0.0, 0.0, 0.0])
me_circle_001.update()

# ---- objects
ob_cube = bpy.data.objects.new('Cube', me_cube)
ob_light = bpy.data.objects.new('Light', light_light)
ob_camera = bpy.data.objects.new('Camera', cam_camera)
ob_cube_001 = bpy.data.objects.new('Cube.001', me_cube_001)
ob_circle = bpy.data.objects.new('Circle', me_circle)
ob_light_001 = bpy.data.objects.new('Light.001', light_light_001)
ob_cube_002 = bpy.data.objects.new('Cube.002', me_cube_002)
ob_circle_001 = bpy.data.objects.new('Circle.001', me_circle_001)

# ---- transforms, parenting, visibility, modifiers, constraints
ob_cube.location = (0.0, 0.0, 0.4736)
ob_cube.scale = (34.98, 17.51, 0.4119)
ob_cube.lock_rotations_4d = False
ob_cube.empty_display_type = 'ARROWS'
ob_cube.lineart.crease_threshold = 0.0
ob_light.location = (-19.21, -0.2803, 6.511)
ob_light.rotation_euler = (0.6503, 0.05522, 1.866)
ob_light.lock_rotations_4d = False
ob_light.empty_display_type = 'ARROWS'
ob_light.color = (0.0, 0.0, 0.0, 0.0)
ob_light.lineart.crease_threshold = 0.0
ob_camera.location = (7.359, -6.926, 4.958)
ob_camera.rotation_euler = (1.109, 0.0, 0.8149)
ob_camera.lock_rotations_4d = False
ob_camera.empty_display_type = 'ARROWS'
ob_camera.color = (0.0, 0.0, 0.0, 0.0)
ob_camera.display_type = 'WIRE'
ob_camera.lineart.crease_threshold = 0.0
ob_cube_001.location = (-30.54, 0.0, 5.032)
ob_cube_001.scale = (0.5578, 0.5578, 4.159)
ob_circle.location = (-23.06, 0.0, 9.064)
_m = ob_circle.modifiers.new('Subdivision', 'SUBSURF')
ob_light_001.location = (21.61, 0.09342, 6.511)
ob_light_001.rotation_euler = (0.6503, 0.05522, 5.008)
ob_light_001.lock_rotations_4d = False
ob_light_001.empty_display_type = 'ARROWS'
ob_light_001.color = (0.0, 0.0, 0.0, 0.0)
ob_light_001.lineart.crease_threshold = 0.0
ob_cube_002.location = (30.67, -0.1868, 5.032)
ob_cube_002.rotation_euler = (0.0, -0.0, 3.142)
ob_cube_002.scale = (0.5578, 0.5578, 4.159)
ob_circle_001.location = (23.19, -0.1868, 9.064)
ob_circle_001.rotation_euler = (0.0, -0.0, 3.142)
_m = ob_circle_001.modifiers.new('Subdivision', 'SUBSURF')

# ---- collection membership
col_collection.objects.link(ob_cube)
col_collection.objects.link(ob_light)
col_collection.objects.link(ob_camera)
col_collection.objects.link(ob_cube_001)
col_collection.objects.link(ob_circle)
col_collection.objects.link(ob_light_001)
col_collection.objects.link(ob_cube_002)
col_collection.objects.link(ob_circle_001)

# ---- scene / render settings (as saved in the file)
scene.camera = ob_camera
scene.frame_start = 1; scene.frame_end = 250; scene.frame_set(1)
scene.render.engine = 'BLENDER_EEVEE_NEXT'
scene.cycles.sampling_pattern = 'TABULATED_SOBOL'
scene.cycles.use_light_tree = False
scene.view_settings.view_transform = 'Filmic'
bpy.context.view_layer.update()
